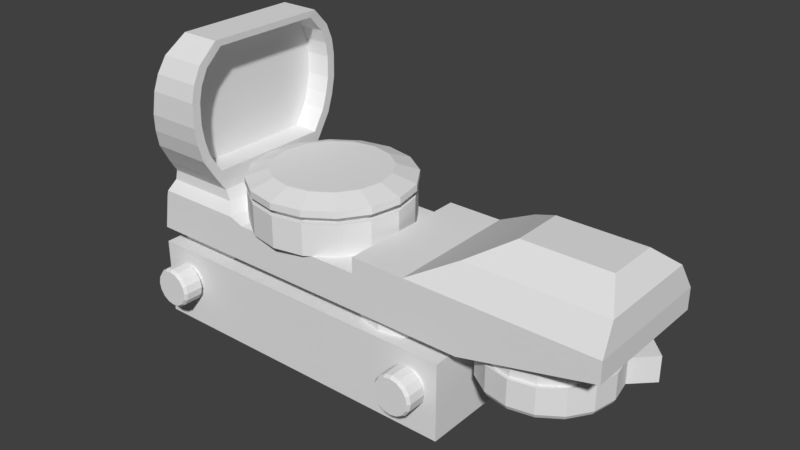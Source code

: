 # Source: Red_Dot_Sight.blend  (saved by Blender 2.79.0; exported with 4.5.12 LTS)
import bpy
from mathutils import Matrix  # noqa: F401  (used for matrix-valued properties, if any)

bpy.ops.wm.read_factory_settings(use_empty=True)
scene = bpy.context.scene
scene.name = 'Scene'

# ---- collections
col_collection_1 = bpy.data.collections.new('Collection 1'); scene.collection.children.link(col_collection_1)

# ---- materials (node trees are filled in below, after node groups)
mat_material = bpy.data.materials.new('Material')
mat_material.alpha_threshold = 0.0
mat_material.use_transparent_shadow = False
mat_material.roughness = 0.5
mat_material.line_color = (0.0, 0.0, 0.0, 1.0)

# ---- material node trees

# ---- world
world_world = bpy.data.worlds.new('World'); scene.world = world_world
world_world.color = (0.05088, 0.05088, 0.05088)
world_world.use_sun_shadow = False
world_world.sun_shadow_jitter_overblur = 0.0
world_world.cycles.sampling_method = 'MANUAL'

# ---- meshes
me_cube_001 = bpy.data.meshes.new('Cube.001')
me_cube_001.from_pydata([(-3.536, 1.173, 0.3621), (-3.536, -1.173, 0.3621), (-3.536, 1.406, 0.731), (-3.536, -1.406, 0.731), (-3.516, 1.55, 1.334), (-3.516, -1.55, 1.334), (-3.526, 1.497, 1.032), (-3.526, -1.497, 1.032), (-3.506, 1.55, 1.739), (-3.506, -1.55, 1.739), (-3.476, 1.373, 2.296), (-3.476, -1.373, 2.296), (-3.491, 1.497, 2.018), (-3.491, -1.497, 2.018), (-3.436, 1.064, 2.611), (-3.436, -1.064, 2.611)], [], [(1, 0, 2, 6, 4, 8, 12, 10, 14, 15, 11, 13, 9, 5, 7, 3)])
_uv = me_cube_001.uv_layers.new(name='UVMap')
_uv.uv.foreach_set('vector', [1.191e-07, 0.8786, 0.0, 0.1214, 0.1637, 0.04648, 0.2976, 0.01684, 0.4316, 7.693e-08, 0.6114, 0.0, 0.7355, 0.01684, 0.8595, 0.05709, 1.0, 0.1568, 1.0, 0.8432, 0.8595, 0.9429, 0.7355, 0.9832, 0.6114, 1.0, 0.4316, 1.0, 0.2976, 0.9832, 0.1637, 0.9535])
me_cube_001.materials.append(mat_material)
me_cube_001.use_remesh_preserve_volume = False
me_cube_001.use_remesh_preserve_attributes = False
me_cube_001.use_mirror_vertex_groups = False
me_cube_001.update()
me_cube = bpy.data.meshes.new('Cube')
me_cube.from_pydata([(1.85, 1.3, -3.0), (1.85, -1.3, -3.0), (-4.6, -1.3, -3.0), (-4.6, 1.3, -3.0), (1.85, 1.3, -1.5), (1.85, -1.3, -1.5), (-4.6, -1.3, -1.5), (-4.6, 1.3, -1.5), (1.3, -1.4, -2.4), (1.415, -1.3, -2.377), (-4.6, -1.3, -1.2), (-4.6, 1.3, -1.2), (0.1, 1.3, -0.5), (0.1, -1.3, -0.5), (-4.48, -1.3, -0.5), (-4.48, 1.3, -0.5), (0.1, 1.3, -0.2), (0.1, -1.3, -0.2), (2.2, 1.3, -1.2), (2.2, -1.3, -1.2), (2.2, 1.3, -0.5), (2.2, -1.3, -0.5), (2.2, 1.3, -0.2), (2.2, -1.3, -0.2), (4.7, 1.3, -0.6), (4.7, -1.3, -0.6), (4.7, 1.3, -0.5), (4.7, -1.3, -0.5), (4.7, 1.3, -0.2), (4.7, -1.3, -0.2), (1.447, -1.4, -2.455), (1.415, -1.4, -2.377), (-2.489, 1.3, -0.5), (-2.489, -1.3, -0.5), (1.15, -1.3, -0.5), (1.15, -1.3, -0.2), (1.15, 1.3, -0.2), (1.3, -1.3, -2.4), (1.15, 1.3, -0.5), (1.3, -1.4, -2.484), (3.087, 1.003, 0.3), (3.087, -1.003, 0.3), (4.65, 1.003, 0.3), (4.65, -1.003, 0.3), (2.037, -1.003, 0.3), (2.037, 1.003, 0.3), (3.775, 0.4988, 0.7), (3.775, -0.4988, 0.7), (4.346, 0.4988, 0.7), (4.346, -0.4988, 0.7), (2.725, -0.4988, 0.7), (2.725, 0.4988, 0.7), (-4.45, -1.3, -0.4003), (-4.45, 1.3, -0.4003), (-2.758, 1.3, -0.4003), (-2.758, -1.3, -0.4003), (-4.411, -1.12, -0.2209), (-4.411, 1.12, -0.2209), (-2.948, 1.12, -0.2209), (-2.948, -1.12, -0.2209), (-4.361, -1.12, -0.02153), (-4.361, 1.12, -0.02153), (-3.047, 1.12, -0.02153), (-3.047, -1.12, -0.02153), (-4.311, -1.3, 0.2376), (-4.311, 1.3, 0.2376), (-3.047, 1.3, 0.2376), (-3.047, -1.3, 0.2376), (-4.221, -1.557, 0.6463), (-4.221, 1.557, 0.6463), (-3.047, 1.557, 0.6463), (-3.047, -1.557, 0.6463), (-4.082, -1.717, 1.314), (-4.082, 1.717, 1.314), (-3.027, 1.717, 1.314), (-3.027, -1.717, 1.314), (-3.992, -1.717, 1.763), (-3.992, 1.717, 1.763), (-3.017, 1.717, 1.763), (-3.017, -1.717, 1.763), (-3.852, -1.521, 2.381), (-3.852, 1.521, 2.381), (-2.987, 1.521, 2.381), (-2.987, -1.521, 2.381), (-3.703, -1.178, 2.73), (-3.703, 1.178, 2.73), (-2.948, 1.178, 2.73), (-2.948, -1.178, 2.73), (-3.037, 1.659, 0.9803), (-3.037, -1.659, 0.9803), (-4.151, -1.659, 0.9803), (-4.151, 1.659, 0.9803), (-3.002, 1.659, 2.072), (-3.002, -1.659, 2.072), (-3.922, -1.659, 2.072), (-3.922, 1.659, 2.072), (-4.286, -1.173, 0.3621), (-4.286, 1.173, 0.3621), (-3.047, 1.173, 0.3621), (-3.047, -1.173, 0.3621), (-4.207, -1.406, 0.731), (-4.207, 1.406, 0.731), (-3.047, 1.406, 0.731), (-3.047, -1.406, 0.731), (-4.082, -1.55, 1.334), (-4.082, 1.55, 1.334), (-3.027, 1.55, 1.334), (-3.027, -1.55, 1.334), (-3.037, 1.497, 1.032), (-3.037, -1.497, 1.032), (-4.143, -1.497, 1.032), (-4.143, 1.497, 1.032), (-3.992, -1.55, 1.739), (-3.992, 1.55, 1.739), (-3.017, 1.55, 1.739), (-3.017, -1.55, 1.739), (-3.869, -1.373, 2.296), (-3.869, 1.373, 2.296), (-2.987, 1.373, 2.296), (-2.987, -1.373, 2.296), (-3.002, 1.497, 2.018), (-3.002, -1.497, 2.018), (-3.933, -1.497, 2.018), (-3.933, 1.497, 2.018), (-3.753, -1.064, 2.611), (-3.753, 1.064, 2.611), (-2.956, 1.064, 2.611), (-2.956, -1.064, 2.611), (-1.5, 1.5, -0.5), (-1.5, 1.5, 0.1), (-0.926, 1.386, -0.5), (-0.926, 1.386, 0.1), (-0.4393, 1.061, -0.5), (-0.4393, 1.061, 0.1), (-0.1142, 0.574, -0.5), (-0.1142, 0.574, 0.1), (-4.47e-08, -5.439e-08, -0.5), (-4.47e-08, -5.439e-08, 0.1), (-0.1142, -0.574, -0.5), (-0.1142, -0.574, 0.1), (-0.4393, -1.061, -0.5), (-0.4393, -1.061, 0.1), (-0.926, -1.386, -0.5), (-0.926, -1.386, 0.1), (-1.5, -1.5, -0.5), (-1.5, -1.5, 0.1), (-2.074, -1.386, -0.5), (-2.074, -1.386, 0.1), (-2.561, -1.061, -0.5), (-2.561, -1.061, 0.1), (-2.886, -0.874, -0.5), (-2.886, -0.574, 0.1), (-3.0, -0.3, -0.5), (-3.0, 2.906e-08, 0.1), (-2.886, 0.274, -0.5), (-2.886, 0.574, 0.1), (-2.561, 1.061, -0.5), (-2.561, 1.061, 0.1), (-2.074, 1.386, -0.5), (-2.074, 1.386, 0.1), (-1.5, 1.378, 0.1), (-0.9726, 1.273, 0.1), (-0.5255, 0.9745, 0.1), (-0.2267, 0.5274, 0.1), (-0.1218, -4.816e-08, 0.1), (-0.2267, -0.5274, 0.1), (-0.5255, -0.9745, 0.1), (-0.9726, -1.273, 0.1), (-1.5, -1.378, 0.1), (-2.027, -1.273, 0.1), (-2.475, -0.9745, 0.1), (-2.773, -0.5274, 0.1), (-2.878, 2.852e-08, 0.1), (-2.773, 0.5274, 0.1), (-2.475, 0.9745, 0.1), (-2.027, 1.273, 0.1), (-1.5, 1.378, 0.2282), (-0.9726, 1.273, 0.2282), (-0.5255, 0.9745, 0.2282), (-0.2267, 0.5274, 0.2282), (-0.1218, -4.816e-08, 0.2282), (-0.2267, -0.5274, 0.2282), (-0.5255, -0.9745, 0.2282), (-0.9726, -1.273, 0.2282), (-1.5, -1.378, 0.2282), (-2.027, -1.273, 0.2282), (-2.475, -0.9745, 0.2282), (-2.773, -0.5274, 0.2282), (-2.878, 2.852e-08, 0.2282), (-2.773, 0.5274, 0.2282), (-2.475, 0.9745, 0.2282), (-2.027, 1.273, 0.2282), (-1.5, 1.528, 0.2282), (-0.9154, 1.411, 0.2282), (-0.4199, 1.08, 0.2282), (-0.08876, 0.5846, 0.2282), (0.02751, -5.257e-08, 0.2282), (-0.08876, -0.5846, 0.2282), (-0.4199, -1.08, 0.2282), (-0.9154, -1.411, 0.2282), (-1.5, -1.528, 0.2282), (-2.085, -1.411, 0.2282), (-2.58, -1.08, 0.2282), (-2.911, -0.5846, 0.2282), (-3.028, 3.242e-08, 0.2282), (-2.911, 0.5846, 0.2282), (-2.58, 1.08, 0.2282), (-2.085, 1.411, 0.2282), (-1.5, 1.528, 0.3564), (-0.9154, 1.411, 0.3564), (-0.4199, 1.08, 0.3564), (-0.08876, 0.5846, 0.3564), (0.02751, -5.257e-08, 0.3564), (-0.08876, -0.5846, 0.3564), (-0.4199, -1.08, 0.3564), (-0.9154, -1.411, 0.3564), (-1.5, -1.528, 0.3564), (-2.085, -1.411, 0.3564), (-2.58, -1.08, 0.3564), (-2.911, -0.5846, 0.3564), (-3.028, 3.242e-08, 0.3564), (-2.911, 0.5846, 0.3564), (-2.58, 1.08, 0.3564), (-2.085, 1.411, 0.3564), (-1.5, 1.1, 0.5046), (-1.079, 1.016, 0.5046), (-0.7225, 0.7775, 0.5046), (-0.4842, 0.4208, 0.5046), (-0.4005, -2.949e-08, 0.5046), (-0.4842, -0.4208, 0.5046), (-0.7225, -0.7775, 0.5046), (-1.079, -1.016, 0.5046), (-1.5, -1.1, 0.5046), (-1.921, -1.016, 0.5046), (-2.277, -0.7775, 0.5046), (-2.516, -0.4208, 0.5046), (-2.6, 3.168e-08, 0.5046), (-2.516, 0.4208, 0.5046), (-2.277, 0.7775, 0.5046), (-1.921, 1.016, 0.5046), (3.561, 1.113, -1.262), (3.1, 1.204, -1.262), (3.1, 1.134, -1.262), (3.1, 1.134, -0.671), (3.534, 1.048, -1.262), (3.534, 1.048, -0.671), (3.902, 0.8019, -1.262), (3.902, 0.8019, -0.671), (4.148, 0.434, -1.262), (4.148, 0.434, -0.671), (4.234, -3.584e-08, -1.262), (4.234, -3.584e-08, -0.671), (4.148, -0.434, -1.262), (4.148, -0.434, -0.671), (3.902, -0.8019, -1.262), (3.902, -0.8019, -0.671), (3.534, -1.048, -1.262), (3.534, -1.048, -0.671), (3.1, -1.134, -1.262), (3.1, -1.134, -0.671), (2.666, -1.048, -1.262), (2.666, -1.048, -0.671), (2.298, -0.8019, -1.262), (2.298, -0.8019, -0.671), (2.052, -0.434, -1.262), (2.052, -0.434, -0.671), (1.966, 2.725e-08, -1.262), (1.966, 2.725e-08, -0.671), (2.052, 0.434, -1.262), (2.052, 0.434, -0.671), (2.298, 0.8019, -1.262), (2.298, 0.8019, -0.671), (2.666, 1.048, -1.262), (2.666, 1.048, -0.671), (3.952, 0.8515, -1.262), (4.213, 0.4608, -1.262), (4.304, -3.899e-08, -1.262), (4.213, -0.4608, -1.262), (3.952, -0.8515, -1.262), (3.561, -1.113, -1.262), (3.1, -1.204, -1.262), (2.639, -1.113, -1.262), (2.248, -0.8515, -1.262), (1.987, -0.4608, -1.262), (1.896, 2.801e-08, -1.262), (1.987, 0.4608, -1.262), (2.248, 0.8515, -1.262), (2.639, 1.113, -1.262), (3.561, 1.113, -1.752), (3.1, 1.204, -1.752), (3.952, 0.8515, -1.752), (4.213, 0.4608, -1.752), (4.304, -3.899e-08, -1.752), (4.213, -0.4608, -1.752), (3.952, -0.8515, -1.752), (3.561, -1.113, -1.752), (3.1, -1.204, -1.752), (2.639, -1.113, -1.752), (2.248, -0.8515, -1.752), (1.987, -0.4608, -1.752), (1.896, 2.801e-08, -1.752), (1.987, 0.4608, -1.752), (2.248, 0.8515, -1.752), (2.639, 1.113, -1.752), (3.545, 1.075, -1.827), (3.1, 1.163, -1.827), (3.923, 0.8225, -1.827), (4.175, 0.4451, -1.827), (4.263, -3.614e-08, -1.827), (4.175, -0.4451, -1.827), (3.923, -0.8225, -1.827), (3.545, -1.075, -1.827), (3.1, -1.163, -1.827), (2.655, -1.075, -1.827), (2.277, -0.8225, -1.827), (2.025, -0.4451, -1.827), (1.937, 2.858e-08, -1.827), (2.025, 0.4451, -1.827), (2.277, 0.8225, -1.827), (2.655, 1.075, -1.827), (4.27, 1.166, -1.262), (4.591, 0.8388, -1.262), (3.939, 1.491, -1.262), (4.27, 1.166, -1.752), (4.591, 0.8388, -1.752), (3.939, 1.491, -1.752), (-4.4, -1.0, -1.5), (-4.4, -1.0, -1.2), (-4.4, 1.0, -1.5), (-4.4, 1.0, -1.2), (-3.1, -1.0, -1.5), (-3.1, -1.0, -1.2), (-3.1, 1.0, -1.5), (-3.1, 1.0, -1.2), (1.512, -1.4, -2.312), (1.512, -1.3, -2.312), (1.577, -1.4, -2.215), (1.577, -1.3, -2.215), (1.6, -1.4, -2.1), (1.6, -1.3, -2.1), (1.577, -1.4, -1.985), (1.577, -1.3, -1.985), (1.512, -1.4, -1.888), (1.512, -1.3, -1.888), (1.415, -1.4, -1.823), (1.415, -1.3, -1.823), (1.3, -1.4, -1.8), (1.3, -1.3, -1.8), (1.185, -1.4, -1.823), (1.185, -1.3, -1.823), (1.088, -1.4, -1.888), (1.088, -1.3, -1.888), (1.023, -1.4, -1.985), (1.023, -1.3, -1.985), (1.0, -1.4, -2.1), (1.0, -1.3, -2.1), (1.023, -1.4, -2.215), (1.023, -1.3, -2.215), (1.088, -1.4, -2.312), (1.088, -1.3, -2.312), (1.185, -1.4, -2.377), (1.185, -1.3, -2.377), (1.571, -1.4, -2.371), (1.655, -1.4, -2.247), (1.684, -1.4, -2.1), (1.655, -1.4, -1.953), (1.571, -1.4, -1.829), (1.447, -1.4, -1.745), (1.3, -1.4, -1.716), (1.153, -1.4, -1.745), (1.029, -1.4, -1.829), (0.9453, -1.4, -1.953), (0.9161, -1.4, -2.1), (0.9453, -1.4, -2.247), (1.029, -1.4, -2.371), (1.153, -1.4, -2.455), (1.447, -1.732, -2.455), (1.3, -1.732, -2.484), (1.571, -1.732, -2.371), (1.655, -1.732, -2.247), (1.684, -1.732, -2.1), (1.655, -1.732, -1.953), (1.571, -1.732, -1.829), (1.447, -1.732, -1.745), (1.3, -1.732, -1.716), (1.153, -1.732, -1.745), (1.029, -1.732, -1.829), (0.9453, -1.732, -1.953), (0.9161, -1.732, -2.1), (0.9453, -1.732, -2.247), (1.029, -1.732, -2.371), (1.153, -1.732, -2.455), (1.432, -1.789, -2.419), (1.3, -1.789, -2.445), (1.544, -1.789, -2.344), (1.619, -1.789, -2.232), (1.645, -1.789, -2.1), (1.619, -1.789, -1.968), (1.544, -1.789, -1.856), (1.432, -1.789, -1.781), (1.3, -1.789, -1.755), (1.168, -1.789, -1.781), (1.056, -1.789, -1.856), (0.981, -1.789, -1.968), (0.9547, -1.789, -2.1), (0.981, -1.789, -2.232), (1.056, -1.789, -2.344), (1.168, -1.789, -2.419), (-4.0, -1.4, -2.4), (-3.885, -1.3, -2.377), (-3.853, -1.4, -2.455), (-3.885, -1.4, -2.377), (-4.0, -1.3, -2.4), (-4.0, -1.4, -2.484), (-3.788, -1.4, -2.312), (-3.788, -1.3, -2.312), (-3.723, -1.4, -2.215), (-3.723, -1.3, -2.215), (-3.7, -1.4, -2.1), (-3.7, -1.3, -2.1), (-3.723, -1.4, -1.985), (-3.723, -1.3, -1.985), (-3.788, -1.4, -1.888), (-3.788, -1.3, -1.888), (-3.885, -1.4, -1.823), (-3.885, -1.3, -1.823), (-4.0, -1.4, -1.8), (-4.0, -1.3, -1.8), (-4.115, -1.4, -1.823), (-4.115, -1.3, -1.823), (-4.212, -1.4, -1.888), (-4.212, -1.3, -1.888), (-4.277, -1.4, -1.985), (-4.277, -1.3, -1.985), (-4.3, -1.4, -2.1), (-4.3, -1.3, -2.1), (-4.277, -1.4, -2.215), (-4.277, -1.3, -2.215), (-4.212, -1.4, -2.312), (-4.212, -1.3, -2.312), (-4.115, -1.4, -2.377), (-4.115, -1.3, -2.377), (-3.729, -1.4, -2.371), (-3.645, -1.4, -2.247), (-3.616, -1.4, -2.1), (-3.645, -1.4, -1.953), (-3.729, -1.4, -1.829), (-3.853, -1.4, -1.745), (-4.0, -1.4, -1.716), (-4.147, -1.4, -1.745), (-4.271, -1.4, -1.829), (-4.355, -1.4, -1.953), (-4.384, -1.4, -2.1), (-4.355, -1.4, -2.247), (-4.271, -1.4, -2.371), (-4.147, -1.4, -2.455), (-3.853, -1.732, -2.455), (-4.0, -1.732, -2.484), (-3.729, -1.732, -2.371), (-3.645, -1.732, -2.247), (-3.616, -1.732, -2.1), (-3.645, -1.732, -1.953), (-3.729, -1.732, -1.829), (-3.853, -1.732, -1.745), (-4.0, -1.732, -1.716), (-4.147, -1.732, -1.745), (-4.271, -1.732, -1.829), (-4.355, -1.732, -1.953), (-4.384, -1.732, -2.1), (-4.355, -1.732, -2.247), (-4.271, -1.732, -2.371), (-4.147, -1.732, -2.455), (-3.868, -1.789, -2.419), (-4.0, -1.789, -2.445), (-3.756, -1.789, -2.344), (-3.681, -1.789, -2.232), (-3.655, -1.789, -2.1), (-3.681, -1.789, -1.968), (-3.756, -1.789, -1.856), (-3.868, -1.789, -1.781), (-4.0, -1.789, -1.755), (-4.132, -1.789, -1.781), (-4.244, -1.789, -1.856), (-4.319, -1.789, -1.968), (-4.345, -1.789, -2.1), (-4.319, -1.789, -2.232), (-4.244, -1.789, -2.344), (-4.132, -1.789, -2.419), (0.5, 1.134, -1.562), (0.5, 1.134, -1.171), (0.934, 1.048, -1.562), (0.934, 1.048, -1.171), (1.302, 0.8019, -1.562), (1.302, 0.8019, -1.171), (1.548, 0.434, -1.562), (1.548, 0.434, -1.171), (1.634, -3.584e-08, -1.562), (1.634, -3.584e-08, -1.171), (1.548, -0.434, -1.562), (1.548, -0.434, -1.171), (1.302, -0.8019, -1.562), (1.302, -0.8019, -1.171), (0.934, -1.048, -1.562), (0.934, -1.048, -1.171), (0.5, -1.134, -1.562), (0.5, -1.134, -1.171), (0.06604, -1.048, -1.562), (0.06604, -1.048, -1.171), (-0.3019, -0.8019, -1.562), (-0.3019, -0.8019, -1.171), (-0.5477, -0.434, -1.562), (-0.5477, -0.434, -1.171), (-0.634, 2.725e-08, -1.562), (-0.634, 2.725e-08, -1.171), (-0.5477, 0.434, -1.562), (-0.5477, 0.434, -1.171), (-0.3019, 0.8019, -1.562), (-0.3019, 0.8019, -1.171), (0.06604, 1.048, -1.562), (0.06604, 1.048, -1.171)], [], [(0, 1, 2, 3), (4, 7, 6, 5), (0, 4, 5, 1), (1, 5, 6, 2), (2, 6, 7, 3), (4, 0, 3, 7), (334, 335, 337, 336), (32, 15, 53, 54), (23, 29, 43, 41), (31, 9, 335, 334), (10, 14, 15, 11), (8, 37, 9, 31), (35, 34, 21, 23), (18, 20, 26, 24), (20, 22, 28, 26), (364, 365, 381, 380), (38, 36, 22, 20), (39, 30, 376, 377), (367, 368, 384, 383), (24, 26, 27, 25), (27, 26, 28, 29), (23, 21, 27, 29), (28, 22, 40, 42), (21, 19, 25, 27), (19, 18, 24, 25), (358, 360, 375, 374), (338, 340, 365, 364), (12, 32, 33, 13), (346, 348, 369, 368), (10, 11, 18, 19), (15, 32, 12, 38, 20, 18, 11), (12, 16, 36, 38), (10, 19, 21, 34, 13, 33, 14), (17, 13, 34, 35), (16, 17, 35, 36), (43, 42, 48, 49), (44, 41, 47, 50), (35, 23, 41, 44), (29, 28, 42, 43), (22, 36, 45, 40), (36, 35, 44, 45), (51, 50, 47, 46), (46, 47, 49, 48), (42, 40, 46, 48), (40, 45, 51, 46), (41, 43, 49, 47), (45, 44, 50, 51), (53, 52, 56, 57), (14, 33, 55, 52), (33, 32, 54, 55), (15, 14, 52, 53), (59, 58, 62, 63), (54, 53, 57, 58), (55, 54, 58, 59), (52, 55, 59, 56), (61, 60, 64, 65), (56, 59, 63, 60), (57, 56, 60, 61), (58, 57, 61, 62), (66, 65, 69, 70), (62, 61, 65, 66), (63, 62, 66, 67), (60, 63, 67, 64), (76, 94, 122, 112), (73, 91, 111, 105), (64, 67, 71, 68), (93, 79, 115, 121), (90, 72, 104, 110), (90, 89, 75, 72), (91, 69, 101, 111), (88, 91, 73, 74), (92, 82, 118, 120), (74, 73, 77, 78), (75, 89, 109, 107), (72, 75, 79, 76), (80, 83, 87, 84), (94, 93, 83, 80), (68, 90, 110, 100), (92, 95, 81, 82), (86, 85, 84, 87), (70, 88, 108, 102), (82, 81, 85, 86), (89, 71, 103, 109), (70, 69, 91, 88), (82, 86, 126, 118), (68, 71, 89, 90), (88, 74, 106, 108), (78, 77, 95, 92), (85, 81, 117, 125), (76, 79, 93, 94), (81, 95, 123, 117), (121, 122, 116, 119), (115, 112, 122, 121), (104, 112, 115, 107), (110, 104, 107, 109), (110, 109, 103, 100), (96, 100, 103, 99), (127, 124, 125, 126), (125, 117, 118, 126), (118, 117, 123, 120), (120, 123, 113, 114), (105, 106, 114, 113), (108, 106, 105, 111), (111, 101, 102, 108), (97, 98, 102, 101), (69, 65, 97, 101), (95, 77, 113, 123), (66, 70, 102, 98), (71, 67, 99, 103), (72, 76, 112, 104), (64, 68, 100, 96), (84, 85, 125, 124), (65, 64, 96, 97), (77, 73, 105, 113), (78, 92, 120, 114), (86, 87, 127, 126), (67, 66, 98, 99), (74, 78, 114, 106), (83, 93, 121, 119), (87, 83, 119, 127), (79, 75, 107, 115), (94, 80, 116, 122), (80, 84, 124, 116), (124, 127, 119, 116), (96, 99, 98, 97), (13, 17, 16, 12), (128, 129, 131, 130), (130, 131, 133, 132), (132, 133, 135, 134), (134, 135, 137, 136), (136, 137, 139, 138), (138, 139, 141, 140), (140, 141, 143, 142), (142, 143, 145, 144), (144, 145, 147, 146), (146, 147, 149, 148), (148, 149, 151, 150), (150, 151, 153, 152), (152, 153, 155, 154), (154, 155, 157, 156), (135, 133, 162, 163), (156, 157, 159, 158), (158, 159, 129, 128), (128, 130, 132, 134, 136, 138, 140, 142, 144, 146, 148, 150, 152, 154, 156, 158), (173, 172, 188, 189), (145, 143, 167, 168), (131, 129, 160, 161), (155, 153, 172, 173), (141, 139, 165, 166), (151, 149, 170, 171), (129, 159, 175, 160), (137, 135, 163, 164), (147, 145, 168, 169), (157, 155, 173, 174), (133, 131, 161, 162), (143, 141, 166, 167), (153, 151, 171, 172), (139, 137, 164, 165), (149, 147, 169, 170), (159, 157, 174, 175), (179, 178, 194, 195), (166, 165, 181, 182), (174, 173, 189, 190), (167, 166, 182, 183), (175, 174, 190, 191), (168, 167, 183, 184), (161, 160, 176, 177), (160, 175, 191, 176), (169, 168, 184, 185), (162, 161, 177, 178), (170, 169, 185, 186), (163, 162, 178, 179), (171, 170, 186, 187), (164, 163, 179, 180), (172, 171, 187, 188), (165, 164, 180, 181), (200, 199, 215, 216), (187, 186, 202, 203), (180, 179, 195, 196), (188, 187, 203, 204), (181, 180, 196, 197), (189, 188, 204, 205), (182, 181, 197, 198), (190, 189, 205, 206), (183, 182, 198, 199), (191, 190, 206, 207), (184, 183, 199, 200), (177, 176, 192, 193), (176, 191, 207, 192), (185, 184, 200, 201), (178, 177, 193, 194), (186, 185, 201, 202), (221, 220, 236, 237), (193, 192, 208, 209), (192, 207, 223, 208), (201, 200, 216, 217), (194, 193, 209, 210), (202, 201, 217, 218), (195, 194, 210, 211), (203, 202, 218, 219), (196, 195, 211, 212), (204, 203, 219, 220), (197, 196, 212, 213), (205, 204, 220, 221), (198, 197, 213, 214), (206, 205, 221, 222), (199, 198, 214, 215), (207, 206, 222, 223), (225, 224, 239, 238, 237, 236, 235, 234, 233, 232, 231, 230, 229, 228, 227, 226), (214, 213, 229, 230), (222, 221, 237, 238), (215, 214, 230, 231), (223, 222, 238, 239), (216, 215, 231, 232), (209, 208, 224, 225), (208, 223, 239, 224), (217, 216, 232, 233), (210, 209, 225, 226), (218, 217, 233, 234), (211, 210, 226, 227), (219, 218, 234, 235), (212, 211, 227, 228), (220, 219, 235, 236), (213, 212, 228, 229), (280, 281, 297, 296), (246, 248, 275, 274), (242, 243, 245, 244), (277, 278, 294, 293), (266, 268, 285, 284), (244, 245, 247, 246), (286, 287, 303, 302), (260, 262, 282, 281), (246, 247, 249, 248), (290, 288, 325, 323), (254, 256, 279, 278), (248, 249, 251, 250), (276, 277, 293, 292), (248, 250, 276, 275), (250, 251, 253, 252), (279, 280, 296, 295), (272, 242, 241, 287), (252, 253, 255, 254), (287, 241, 289, 303), (268, 270, 286, 285), (254, 255, 257, 256), (282, 283, 299, 298), (262, 264, 283, 282), (256, 257, 259, 258), (285, 286, 302, 301), (242, 244, 240, 241), (258, 259, 261, 260), (241, 240, 288, 289), (256, 258, 280, 279), (260, 261, 263, 262), (275, 276, 292, 291), (250, 252, 277, 276), (262, 263, 265, 264), (278, 279, 295, 294), (244, 246, 274, 240), (264, 265, 267, 266), (281, 282, 298, 297), (270, 272, 287, 286), (266, 267, 269, 268), (302, 303, 319, 318), (264, 266, 284, 283), (268, 269, 271, 270), (340, 342, 366, 365), (284, 285, 301, 300), (270, 271, 273, 272), (283, 284, 300, 299), (252, 254, 278, 277), (272, 273, 243, 242), (258, 260, 281, 280), (274, 275, 321, 320), (305, 304, 306, 307, 308, 309, 310, 311, 312, 313, 314, 315, 316, 317, 318, 319), (294, 295, 311, 310), (301, 302, 318, 317), (293, 294, 310, 309), (300, 301, 317, 316), (292, 293, 309, 308), (299, 300, 316, 315), (291, 292, 308, 307), (298, 299, 315, 314), (290, 291, 307, 306), (297, 298, 314, 313), (288, 290, 306, 304), (296, 297, 313, 312), (303, 289, 305, 319), (289, 288, 304, 305), (295, 296, 312, 311), (322, 320, 323, 325), (320, 321, 324, 323), (275, 291, 324, 321), (240, 274, 320, 322), (288, 240, 322, 325), (291, 290, 323, 324), (326, 327, 329, 328), (328, 329, 333, 332), (332, 333, 331, 330), (330, 331, 327, 326), (336, 337, 339, 338), (370, 371, 387, 386), (31, 334, 362, 30), (374, 375, 391, 390), (338, 339, 341, 340), (334, 336, 363, 362), (362, 363, 379, 378), (340, 341, 343, 342), (8, 31, 30, 39), (363, 364, 380, 379), (342, 343, 345, 344), (354, 356, 373, 372), (366, 367, 383, 382), (344, 345, 347, 346), (348, 350, 370, 369), (369, 370, 386, 385), (346, 347, 349, 348), (342, 344, 367, 366), (373, 374, 390, 389), (348, 349, 351, 350), (336, 338, 364, 363), (30, 362, 378, 376), (350, 351, 353, 352), (360, 8, 39, 375), (365, 366, 382, 381), (352, 353, 355, 354), (356, 358, 374, 373), (368, 369, 385, 384), (354, 355, 357, 356), (350, 352, 371, 370), (380, 381, 397, 396), (356, 357, 359, 358), (371, 372, 388, 387), (344, 346, 368, 367), (358, 359, 361, 360), (352, 354, 372, 371), (372, 373, 389, 388), (360, 361, 37, 8), (414, 415, 417, 416), (375, 39, 377, 391), (393, 392, 394, 395, 396, 397, 398, 399, 400, 401, 402, 403, 404, 405, 406, 407), (387, 388, 404, 403), (379, 380, 396, 395), (386, 387, 403, 402), (376, 378, 394, 392), (385, 386, 402, 401), (377, 376, 392, 393), (384, 385, 401, 400), (388, 389, 405, 404), (378, 379, 395, 394), (383, 384, 400, 399), (389, 390, 406, 405), (382, 383, 399, 398), (390, 391, 407, 406), (381, 382, 398, 397), (391, 377, 393, 407), (411, 409, 415, 414), (408, 412, 409, 411), (444, 445, 461, 460), (413, 410, 456, 457), (447, 448, 464, 463), (438, 440, 455, 454), (418, 420, 445, 444), (426, 428, 449, 448), (420, 422, 446, 445), (416, 417, 419, 418), (450, 451, 467, 466), (411, 414, 442, 410), (454, 455, 471, 470), (418, 419, 421, 420), (414, 416, 443, 442), (442, 443, 459, 458), (420, 421, 423, 422), (408, 411, 410, 413), (443, 444, 460, 459), (422, 423, 425, 424), (434, 436, 453, 452), (446, 447, 463, 462), (424, 425, 427, 426), (428, 430, 450, 449), (449, 450, 466, 465), (426, 427, 429, 428), (422, 424, 447, 446), (453, 454, 470, 469), (428, 429, 431, 430), (416, 418, 444, 443), (410, 442, 458, 456), (430, 431, 433, 432), (440, 408, 413, 455), (445, 446, 462, 461), (432, 433, 435, 434), (436, 438, 454, 453), (448, 449, 465, 464), (434, 435, 437, 436), (430, 432, 451, 450), (460, 461, 477, 476), (436, 437, 439, 438), (451, 452, 468, 467), (424, 426, 448, 447), (438, 439, 441, 440), (432, 434, 452, 451), (452, 453, 469, 468), (440, 441, 412, 408), (455, 413, 457, 471), (473, 472, 474, 475, 476, 477, 478, 479, 480, 481, 482, 483, 484, 485, 486, 487), (467, 468, 484, 483), (459, 460, 476, 475), (466, 467, 483, 482), (456, 458, 474, 472), (465, 466, 482, 481), (457, 456, 472, 473), (464, 465, 481, 480), (468, 469, 485, 484), (458, 459, 475, 474), (463, 464, 480, 479), (469, 470, 486, 485), (462, 463, 479, 478), (470, 471, 487, 486), (461, 462, 478, 477), (471, 457, 473, 487), (488, 489, 491, 490), (490, 491, 493, 492), (492, 493, 495, 494), (494, 495, 497, 496), (496, 497, 499, 498), (498, 499, 501, 500), (500, 501, 503, 502), (502, 503, 505, 504), (504, 505, 507, 506), (506, 507, 509, 508), (508, 509, 511, 510), (510, 511, 513, 512), (512, 513, 515, 514), (514, 515, 517, 516), (516, 517, 519, 518), (518, 519, 489, 488)])
me_cube.materials.append(mat_material)
me_cube.use_remesh_preserve_volume = False
me_cube.use_remesh_preserve_attributes = False
me_cube.use_mirror_vertex_groups = False
me_cube.update()

# ---- objects
ob_cube_001 = bpy.data.objects.new('Cube.001', me_cube_001)
ob_cube = bpy.data.objects.new('Cube', me_cube)

# ---- transforms, parenting, visibility, modifiers, constraints
ob_cube_001.location = (0.0, 0.0, 0.0)
ob_cube_001.lock_rotations_4d = False
ob_cube_001.empty_display_type = 'ARROWS'
ob_cube_001.lineart.crease_threshold = 0.0
ob_cube.location = (0.0, 0.0, 0.0)
ob_cube.lock_rotations_4d = False
ob_cube.empty_display_type = 'ARROWS'
ob_cube.lineart.crease_threshold = 0.0

# ---- collection membership
col_collection_1.objects.link(ob_cube_001)
col_collection_1.objects.link(ob_cube)

# ---- scene / render settings (as saved in the file)
scene.frame_start = 1; scene.frame_end = 250; scene.frame_set(1)
scene.render.engine = 'BLENDER_EEVEE_NEXT'
scene.render.resolution_percentage = 50
scene.render.dither_intensity = 0.0
scene.cycles.use_denoising = False
scene.cycles.samples = 128
scene.cycles.sampling_pattern = 'TABULATED_SOBOL'
scene.cycles.use_adaptive_sampling = False
scene.cycles.use_light_tree = False
scene.cycles.blur_glossy = 0.0
scene.cycles.sample_clamp_indirect = 0.0
scene.view_settings.view_transform = 'Standard'
bpy.context.view_layer.update()

# ---- added for rendering (the .blend has no active camera and no usable light): camera, sun
cam_auto = bpy.data.cameras.new('AutoCamera')
cam_auto.lens = 50.0
cam_auto.sensor_width = 36.0
cam_auto.clip_end = 1000.0
ob_auto_camera = bpy.data.objects.new('AutoCamera', cam_auto)
scene.collection.objects.link(ob_auto_camera)
ob_auto_camera.location = (10.6642, -12.7729, 8.35616)
ob_auto_camera.rotation_euler = (1.09748, -7.21219e-08, 0.694738)
scene.camera = ob_auto_camera
light_auto_sun = bpy.data.lights.new('AutoSun', 'SUN')
light_auto_sun.energy = 3.0
light_auto_sun.angle = 0.0523599
ob_auto_sun = bpy.data.objects.new('AutoSun', light_auto_sun)
scene.collection.objects.link(ob_auto_sun)
ob_auto_sun.rotation_euler = (0.872665, 0.174533, 0.523599)
bpy.context.view_layer.update()

